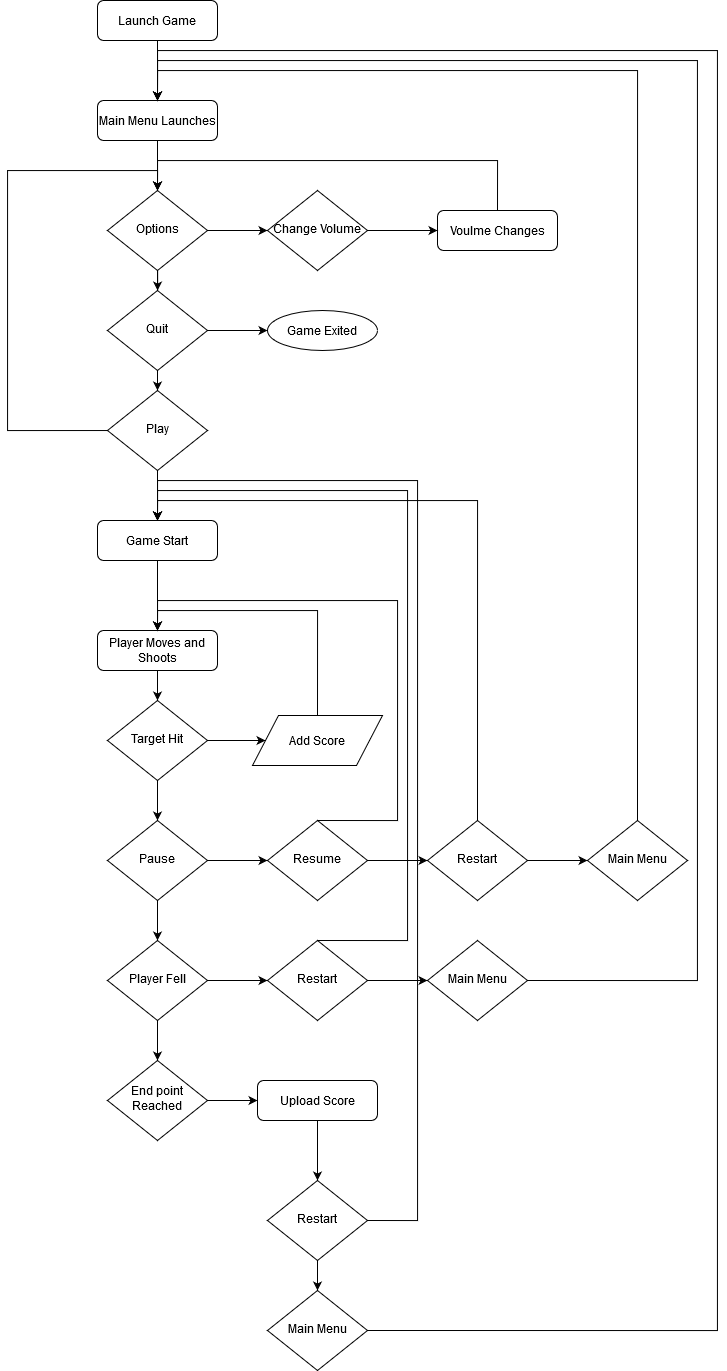

The diagram above was exported from draw.io. Its source (the exported page's mxGraphModel, read from the mxfile embedded in the PNG):
<mxGraphModel dx="1673" dy="931" grid="1" gridSize="10" guides="1" tooltips="1" connect="1" arrows="1" fold="1" page="1" pageScale="1" pageWidth="827" pageHeight="1169" math="0" shadow="0">
  <root>
    <mxCell id="WIyWlLk6GJQsqaUBKTNV-0" />
    <mxCell id="WIyWlLk6GJQsqaUBKTNV-1" parent="WIyWlLk6GJQsqaUBKTNV-0" />
    <mxCell id="geKgE6PfCDQ7Oaxct1JK-32" style="edgeStyle=orthogonalEdgeStyle;rounded=0;orthogonalLoop=1;jettySize=auto;html=1;exitX=0.5;exitY=1;exitDx=0;exitDy=0;entryX=0.5;entryY=0;entryDx=0;entryDy=0;" edge="1" parent="WIyWlLk6GJQsqaUBKTNV-1" source="WIyWlLk6GJQsqaUBKTNV-3" target="geKgE6PfCDQ7Oaxct1JK-7">
      <mxGeometry relative="1" as="geometry" />
    </mxCell>
    <mxCell id="WIyWlLk6GJQsqaUBKTNV-3" value="Launch Game" style="rounded=1;whiteSpace=wrap;html=1;fontSize=12;glass=0;strokeWidth=1;shadow=0;" parent="WIyWlLk6GJQsqaUBKTNV-1" vertex="1">
      <mxGeometry x="160" y="80" width="120" height="40" as="geometry" />
    </mxCell>
    <mxCell id="geKgE6PfCDQ7Oaxct1JK-36" style="edgeStyle=orthogonalEdgeStyle;rounded=0;orthogonalLoop=1;jettySize=auto;html=1;exitX=0.5;exitY=0;exitDx=0;exitDy=0;entryX=0.5;entryY=0;entryDx=0;entryDy=0;" edge="1" parent="WIyWlLk6GJQsqaUBKTNV-1" source="WIyWlLk6GJQsqaUBKTNV-7" target="geKgE6PfCDQ7Oaxct1JK-1">
      <mxGeometry relative="1" as="geometry">
        <Array as="points">
          <mxPoint x="560" y="240" />
          <mxPoint x="220" y="240" />
        </Array>
      </mxGeometry>
    </mxCell>
    <mxCell id="WIyWlLk6GJQsqaUBKTNV-7" value="Voulme Changes" style="rounded=1;whiteSpace=wrap;html=1;fontSize=12;glass=0;strokeWidth=1;shadow=0;" parent="WIyWlLk6GJQsqaUBKTNV-1" vertex="1">
      <mxGeometry x="500" y="290" width="120" height="40" as="geometry" />
    </mxCell>
    <mxCell id="geKgE6PfCDQ7Oaxct1JK-34" style="edgeStyle=orthogonalEdgeStyle;rounded=0;orthogonalLoop=1;jettySize=auto;html=1;exitX=1;exitY=0.5;exitDx=0;exitDy=0;entryX=0;entryY=0.5;entryDx=0;entryDy=0;" edge="1" parent="WIyWlLk6GJQsqaUBKTNV-1" source="geKgE6PfCDQ7Oaxct1JK-1" target="geKgE6PfCDQ7Oaxct1JK-3">
      <mxGeometry relative="1" as="geometry" />
    </mxCell>
    <mxCell id="geKgE6PfCDQ7Oaxct1JK-37" style="edgeStyle=orthogonalEdgeStyle;rounded=0;orthogonalLoop=1;jettySize=auto;html=1;exitX=0.5;exitY=1;exitDx=0;exitDy=0;" edge="1" parent="WIyWlLk6GJQsqaUBKTNV-1" source="geKgE6PfCDQ7Oaxct1JK-1" target="geKgE6PfCDQ7Oaxct1JK-30">
      <mxGeometry relative="1" as="geometry" />
    </mxCell>
    <mxCell id="geKgE6PfCDQ7Oaxct1JK-1" value="Options" style="rhombus;whiteSpace=wrap;html=1;shadow=0;fontFamily=Helvetica;fontSize=12;align=center;strokeWidth=1;spacing=6;spacingTop=-4;" vertex="1" parent="WIyWlLk6GJQsqaUBKTNV-1">
      <mxGeometry x="170" y="270" width="100" height="80" as="geometry" />
    </mxCell>
    <mxCell id="geKgE6PfCDQ7Oaxct1JK-35" style="edgeStyle=orthogonalEdgeStyle;rounded=0;orthogonalLoop=1;jettySize=auto;html=1;exitX=1;exitY=0.5;exitDx=0;exitDy=0;entryX=0;entryY=0.5;entryDx=0;entryDy=0;" edge="1" parent="WIyWlLk6GJQsqaUBKTNV-1" source="geKgE6PfCDQ7Oaxct1JK-3" target="WIyWlLk6GJQsqaUBKTNV-7">
      <mxGeometry relative="1" as="geometry" />
    </mxCell>
    <mxCell id="geKgE6PfCDQ7Oaxct1JK-3" value="Change Volume" style="rhombus;whiteSpace=wrap;html=1;shadow=0;fontFamily=Helvetica;fontSize=12;align=center;strokeWidth=1;spacing=6;spacingTop=-4;" vertex="1" parent="WIyWlLk6GJQsqaUBKTNV-1">
      <mxGeometry x="330" y="270" width="100" height="80" as="geometry" />
    </mxCell>
    <mxCell id="geKgE6PfCDQ7Oaxct1JK-41" style="edgeStyle=orthogonalEdgeStyle;rounded=0;orthogonalLoop=1;jettySize=auto;html=1;exitX=1;exitY=0.5;exitDx=0;exitDy=0;entryX=0.5;entryY=0;entryDx=0;entryDy=0;" edge="1" parent="WIyWlLk6GJQsqaUBKTNV-1" source="geKgE6PfCDQ7Oaxct1JK-4" target="geKgE6PfCDQ7Oaxct1JK-1">
      <mxGeometry relative="1" as="geometry">
        <Array as="points">
          <mxPoint x="70" y="510" />
          <mxPoint x="70" y="250" />
          <mxPoint x="220" y="250" />
        </Array>
      </mxGeometry>
    </mxCell>
    <mxCell id="geKgE6PfCDQ7Oaxct1JK-51" style="edgeStyle=orthogonalEdgeStyle;rounded=0;orthogonalLoop=1;jettySize=auto;html=1;entryX=0.5;entryY=0;entryDx=0;entryDy=0;" edge="1" parent="WIyWlLk6GJQsqaUBKTNV-1" source="geKgE6PfCDQ7Oaxct1JK-4" target="geKgE6PfCDQ7Oaxct1JK-49">
      <mxGeometry relative="1" as="geometry" />
    </mxCell>
    <mxCell id="geKgE6PfCDQ7Oaxct1JK-4" value="Play" style="rhombus;whiteSpace=wrap;html=1;shadow=0;fontFamily=Helvetica;fontSize=12;align=center;strokeWidth=1;spacing=6;spacingTop=-4;" vertex="1" parent="WIyWlLk6GJQsqaUBKTNV-1">
      <mxGeometry x="170" y="470" width="100" height="80" as="geometry" />
    </mxCell>
    <mxCell id="geKgE6PfCDQ7Oaxct1JK-33" style="edgeStyle=orthogonalEdgeStyle;rounded=0;orthogonalLoop=1;jettySize=auto;html=1;exitX=0.5;exitY=1;exitDx=0;exitDy=0;entryX=0.5;entryY=0;entryDx=0;entryDy=0;" edge="1" parent="WIyWlLk6GJQsqaUBKTNV-1" source="geKgE6PfCDQ7Oaxct1JK-7" target="geKgE6PfCDQ7Oaxct1JK-1">
      <mxGeometry relative="1" as="geometry" />
    </mxCell>
    <mxCell id="geKgE6PfCDQ7Oaxct1JK-7" value="Main Menu Launches" style="rounded=1;whiteSpace=wrap;html=1;fontSize=12;glass=0;strokeWidth=1;shadow=0;" vertex="1" parent="WIyWlLk6GJQsqaUBKTNV-1">
      <mxGeometry x="160" y="180" width="120" height="40" as="geometry" />
    </mxCell>
    <mxCell id="geKgE6PfCDQ7Oaxct1JK-42" style="edgeStyle=orthogonalEdgeStyle;rounded=0;orthogonalLoop=1;jettySize=auto;html=1;exitX=0.5;exitY=1;exitDx=0;exitDy=0;entryX=0.5;entryY=0;entryDx=0;entryDy=0;" edge="1" parent="WIyWlLk6GJQsqaUBKTNV-1" source="geKgE6PfCDQ7Oaxct1JK-8" target="geKgE6PfCDQ7Oaxct1JK-9">
      <mxGeometry relative="1" as="geometry" />
    </mxCell>
    <mxCell id="geKgE6PfCDQ7Oaxct1JK-8" value="Player Moves and Shoots" style="rounded=1;whiteSpace=wrap;html=1;fontSize=12;glass=0;strokeWidth=1;shadow=0;" vertex="1" parent="WIyWlLk6GJQsqaUBKTNV-1">
      <mxGeometry x="160" y="710" width="120" height="40" as="geometry" />
    </mxCell>
    <mxCell id="geKgE6PfCDQ7Oaxct1JK-43" style="edgeStyle=orthogonalEdgeStyle;rounded=0;orthogonalLoop=1;jettySize=auto;html=1;exitX=1;exitY=0.5;exitDx=0;exitDy=0;entryX=0;entryY=0.5;entryDx=0;entryDy=0;" edge="1" parent="WIyWlLk6GJQsqaUBKTNV-1" source="geKgE6PfCDQ7Oaxct1JK-9" target="geKgE6PfCDQ7Oaxct1JK-11">
      <mxGeometry relative="1" as="geometry" />
    </mxCell>
    <mxCell id="geKgE6PfCDQ7Oaxct1JK-45" style="edgeStyle=orthogonalEdgeStyle;rounded=0;orthogonalLoop=1;jettySize=auto;html=1;exitX=0.5;exitY=1;exitDx=0;exitDy=0;entryX=0.5;entryY=0;entryDx=0;entryDy=0;" edge="1" parent="WIyWlLk6GJQsqaUBKTNV-1" source="geKgE6PfCDQ7Oaxct1JK-9" target="geKgE6PfCDQ7Oaxct1JK-26">
      <mxGeometry relative="1" as="geometry" />
    </mxCell>
    <mxCell id="geKgE6PfCDQ7Oaxct1JK-9" value="Target Hit" style="rhombus;whiteSpace=wrap;html=1;shadow=0;fontFamily=Helvetica;fontSize=12;align=center;strokeWidth=1;spacing=6;spacingTop=-4;" vertex="1" parent="WIyWlLk6GJQsqaUBKTNV-1">
      <mxGeometry x="170" y="780" width="100" height="80" as="geometry" />
    </mxCell>
    <mxCell id="geKgE6PfCDQ7Oaxct1JK-44" style="edgeStyle=orthogonalEdgeStyle;rounded=0;orthogonalLoop=1;jettySize=auto;html=1;exitX=0.5;exitY=0;exitDx=0;exitDy=0;entryX=0.5;entryY=0;entryDx=0;entryDy=0;" edge="1" parent="WIyWlLk6GJQsqaUBKTNV-1" source="geKgE6PfCDQ7Oaxct1JK-11" target="geKgE6PfCDQ7Oaxct1JK-8">
      <mxGeometry relative="1" as="geometry" />
    </mxCell>
    <mxCell id="geKgE6PfCDQ7Oaxct1JK-11" value="Add Score" style="shape=parallelogram;perimeter=parallelogramPerimeter;whiteSpace=wrap;html=1;" vertex="1" parent="WIyWlLk6GJQsqaUBKTNV-1">
      <mxGeometry x="315" y="795" width="130" height="50" as="geometry" />
    </mxCell>
    <mxCell id="geKgE6PfCDQ7Oaxct1JK-58" style="edgeStyle=orthogonalEdgeStyle;rounded=0;orthogonalLoop=1;jettySize=auto;html=1;exitX=1;exitY=0.5;exitDx=0;exitDy=0;entryX=0;entryY=0.5;entryDx=0;entryDy=0;" edge="1" parent="WIyWlLk6GJQsqaUBKTNV-1" source="geKgE6PfCDQ7Oaxct1JK-16" target="geKgE6PfCDQ7Oaxct1JK-18">
      <mxGeometry relative="1" as="geometry" />
    </mxCell>
    <mxCell id="geKgE6PfCDQ7Oaxct1JK-61" style="edgeStyle=orthogonalEdgeStyle;rounded=0;orthogonalLoop=1;jettySize=auto;html=1;exitX=0.5;exitY=1;exitDx=0;exitDy=0;" edge="1" parent="WIyWlLk6GJQsqaUBKTNV-1" source="geKgE6PfCDQ7Oaxct1JK-16" target="geKgE6PfCDQ7Oaxct1JK-17">
      <mxGeometry relative="1" as="geometry" />
    </mxCell>
    <mxCell id="geKgE6PfCDQ7Oaxct1JK-16" value="Player Fell" style="rhombus;whiteSpace=wrap;html=1;shadow=0;fontFamily=Helvetica;fontSize=12;align=center;strokeWidth=1;spacing=6;spacingTop=-4;" vertex="1" parent="WIyWlLk6GJQsqaUBKTNV-1">
      <mxGeometry x="170" y="1020" width="100" height="80" as="geometry" />
    </mxCell>
    <mxCell id="geKgE6PfCDQ7Oaxct1JK-62" style="edgeStyle=orthogonalEdgeStyle;rounded=0;orthogonalLoop=1;jettySize=auto;html=1;exitX=1;exitY=0.5;exitDx=0;exitDy=0;entryX=0;entryY=0.5;entryDx=0;entryDy=0;" edge="1" parent="WIyWlLk6GJQsqaUBKTNV-1" source="geKgE6PfCDQ7Oaxct1JK-17" target="geKgE6PfCDQ7Oaxct1JK-20">
      <mxGeometry relative="1" as="geometry" />
    </mxCell>
    <mxCell id="geKgE6PfCDQ7Oaxct1JK-17" value="End point Reached" style="rhombus;whiteSpace=wrap;html=1;shadow=0;fontFamily=Helvetica;fontSize=12;align=center;strokeWidth=1;spacing=6;spacingTop=-4;" vertex="1" parent="WIyWlLk6GJQsqaUBKTNV-1">
      <mxGeometry x="170" y="1140" width="100" height="80" as="geometry" />
    </mxCell>
    <mxCell id="geKgE6PfCDQ7Oaxct1JK-57" style="edgeStyle=orthogonalEdgeStyle;rounded=0;orthogonalLoop=1;jettySize=auto;html=1;exitX=0.5;exitY=0;exitDx=0;exitDy=0;entryX=0.5;entryY=0;entryDx=0;entryDy=0;" edge="1" parent="WIyWlLk6GJQsqaUBKTNV-1" source="geKgE6PfCDQ7Oaxct1JK-18" target="geKgE6PfCDQ7Oaxct1JK-49">
      <mxGeometry relative="1" as="geometry">
        <Array as="points">
          <mxPoint x="470" y="1020" />
          <mxPoint x="470" y="570" />
          <mxPoint x="220" y="570" />
        </Array>
      </mxGeometry>
    </mxCell>
    <mxCell id="geKgE6PfCDQ7Oaxct1JK-59" style="edgeStyle=orthogonalEdgeStyle;rounded=0;orthogonalLoop=1;jettySize=auto;html=1;exitX=1;exitY=0.5;exitDx=0;exitDy=0;entryX=0;entryY=0.5;entryDx=0;entryDy=0;" edge="1" parent="WIyWlLk6GJQsqaUBKTNV-1" source="geKgE6PfCDQ7Oaxct1JK-18" target="geKgE6PfCDQ7Oaxct1JK-19">
      <mxGeometry relative="1" as="geometry" />
    </mxCell>
    <mxCell id="geKgE6PfCDQ7Oaxct1JK-18" value="Restart" style="rhombus;whiteSpace=wrap;html=1;shadow=0;fontFamily=Helvetica;fontSize=12;align=center;strokeWidth=1;spacing=6;spacingTop=-4;" vertex="1" parent="WIyWlLk6GJQsqaUBKTNV-1">
      <mxGeometry x="330" y="1020" width="100" height="80" as="geometry" />
    </mxCell>
    <mxCell id="geKgE6PfCDQ7Oaxct1JK-60" style="edgeStyle=orthogonalEdgeStyle;rounded=0;orthogonalLoop=1;jettySize=auto;html=1;exitX=1;exitY=0.5;exitDx=0;exitDy=0;entryX=0.5;entryY=0;entryDx=0;entryDy=0;" edge="1" parent="WIyWlLk6GJQsqaUBKTNV-1" source="geKgE6PfCDQ7Oaxct1JK-19" target="geKgE6PfCDQ7Oaxct1JK-7">
      <mxGeometry relative="1" as="geometry">
        <Array as="points">
          <mxPoint x="760" y="1060" />
          <mxPoint x="760" y="140" />
          <mxPoint x="220" y="140" />
        </Array>
      </mxGeometry>
    </mxCell>
    <mxCell id="geKgE6PfCDQ7Oaxct1JK-19" value="Main Menu" style="rhombus;whiteSpace=wrap;html=1;shadow=0;fontFamily=Helvetica;fontSize=12;align=center;strokeWidth=1;spacing=6;spacingTop=-4;" vertex="1" parent="WIyWlLk6GJQsqaUBKTNV-1">
      <mxGeometry x="490" y="1020" width="100" height="80" as="geometry" />
    </mxCell>
    <mxCell id="geKgE6PfCDQ7Oaxct1JK-63" style="edgeStyle=orthogonalEdgeStyle;rounded=0;orthogonalLoop=1;jettySize=auto;html=1;exitX=0.5;exitY=1;exitDx=0;exitDy=0;entryX=0.5;entryY=0;entryDx=0;entryDy=0;" edge="1" parent="WIyWlLk6GJQsqaUBKTNV-1" source="geKgE6PfCDQ7Oaxct1JK-20" target="geKgE6PfCDQ7Oaxct1JK-24">
      <mxGeometry relative="1" as="geometry" />
    </mxCell>
    <mxCell id="geKgE6PfCDQ7Oaxct1JK-20" value="Upload Score" style="rounded=1;whiteSpace=wrap;html=1;fontSize=12;glass=0;strokeWidth=1;shadow=0;" vertex="1" parent="WIyWlLk6GJQsqaUBKTNV-1">
      <mxGeometry x="320" y="1160" width="120" height="40" as="geometry" />
    </mxCell>
    <mxCell id="geKgE6PfCDQ7Oaxct1JK-64" style="edgeStyle=orthogonalEdgeStyle;rounded=0;orthogonalLoop=1;jettySize=auto;html=1;exitX=1;exitY=0.5;exitDx=0;exitDy=0;entryX=0.5;entryY=0;entryDx=0;entryDy=0;" edge="1" parent="WIyWlLk6GJQsqaUBKTNV-1" source="geKgE6PfCDQ7Oaxct1JK-24" target="geKgE6PfCDQ7Oaxct1JK-49">
      <mxGeometry relative="1" as="geometry">
        <Array as="points">
          <mxPoint x="480" y="1300" />
          <mxPoint x="480" y="560" />
          <mxPoint x="220" y="560" />
        </Array>
      </mxGeometry>
    </mxCell>
    <mxCell id="geKgE6PfCDQ7Oaxct1JK-65" style="edgeStyle=orthogonalEdgeStyle;rounded=0;orthogonalLoop=1;jettySize=auto;html=1;exitX=0.5;exitY=1;exitDx=0;exitDy=0;entryX=0.5;entryY=0;entryDx=0;entryDy=0;" edge="1" parent="WIyWlLk6GJQsqaUBKTNV-1" source="geKgE6PfCDQ7Oaxct1JK-24" target="geKgE6PfCDQ7Oaxct1JK-25">
      <mxGeometry relative="1" as="geometry" />
    </mxCell>
    <mxCell id="geKgE6PfCDQ7Oaxct1JK-24" value="Restart" style="rhombus;whiteSpace=wrap;html=1;shadow=0;fontFamily=Helvetica;fontSize=12;align=center;strokeWidth=1;spacing=6;spacingTop=-4;" vertex="1" parent="WIyWlLk6GJQsqaUBKTNV-1">
      <mxGeometry x="330" y="1260" width="100" height="80" as="geometry" />
    </mxCell>
    <mxCell id="geKgE6PfCDQ7Oaxct1JK-67" style="edgeStyle=orthogonalEdgeStyle;rounded=0;orthogonalLoop=1;jettySize=auto;html=1;exitX=1;exitY=0.5;exitDx=0;exitDy=0;entryX=0.5;entryY=0;entryDx=0;entryDy=0;" edge="1" parent="WIyWlLk6GJQsqaUBKTNV-1" source="geKgE6PfCDQ7Oaxct1JK-25" target="geKgE6PfCDQ7Oaxct1JK-7">
      <mxGeometry relative="1" as="geometry">
        <Array as="points">
          <mxPoint x="780" y="1410" />
          <mxPoint x="780" y="130" />
          <mxPoint x="220" y="130" />
        </Array>
      </mxGeometry>
    </mxCell>
    <mxCell id="geKgE6PfCDQ7Oaxct1JK-25" value="Main Menu" style="rhombus;whiteSpace=wrap;html=1;shadow=0;fontFamily=Helvetica;fontSize=12;align=center;strokeWidth=1;spacing=6;spacingTop=-4;" vertex="1" parent="WIyWlLk6GJQsqaUBKTNV-1">
      <mxGeometry x="330" y="1370" width="100" height="80" as="geometry" />
    </mxCell>
    <mxCell id="geKgE6PfCDQ7Oaxct1JK-46" style="edgeStyle=orthogonalEdgeStyle;rounded=0;orthogonalLoop=1;jettySize=auto;html=1;exitX=1;exitY=0.5;exitDx=0;exitDy=0;entryX=0;entryY=0.5;entryDx=0;entryDy=0;" edge="1" parent="WIyWlLk6GJQsqaUBKTNV-1" source="geKgE6PfCDQ7Oaxct1JK-26" target="geKgE6PfCDQ7Oaxct1JK-29">
      <mxGeometry relative="1" as="geometry" />
    </mxCell>
    <mxCell id="geKgE6PfCDQ7Oaxct1JK-55" style="edgeStyle=orthogonalEdgeStyle;rounded=0;orthogonalLoop=1;jettySize=auto;html=1;exitX=0.5;exitY=1;exitDx=0;exitDy=0;" edge="1" parent="WIyWlLk6GJQsqaUBKTNV-1" source="geKgE6PfCDQ7Oaxct1JK-26" target="geKgE6PfCDQ7Oaxct1JK-16">
      <mxGeometry relative="1" as="geometry" />
    </mxCell>
    <mxCell id="geKgE6PfCDQ7Oaxct1JK-26" value="Pause" style="rhombus;whiteSpace=wrap;html=1;shadow=0;fontFamily=Helvetica;fontSize=12;align=center;strokeWidth=1;spacing=6;spacingTop=-4;" vertex="1" parent="WIyWlLk6GJQsqaUBKTNV-1">
      <mxGeometry x="170" y="900" width="100" height="80" as="geometry" />
    </mxCell>
    <mxCell id="geKgE6PfCDQ7Oaxct1JK-50" style="edgeStyle=orthogonalEdgeStyle;rounded=0;orthogonalLoop=1;jettySize=auto;html=1;exitX=0.5;exitY=0;exitDx=0;exitDy=0;entryX=0.5;entryY=0;entryDx=0;entryDy=0;" edge="1" parent="WIyWlLk6GJQsqaUBKTNV-1" source="geKgE6PfCDQ7Oaxct1JK-27" target="geKgE6PfCDQ7Oaxct1JK-49">
      <mxGeometry relative="1" as="geometry" />
    </mxCell>
    <mxCell id="geKgE6PfCDQ7Oaxct1JK-53" style="edgeStyle=orthogonalEdgeStyle;rounded=0;orthogonalLoop=1;jettySize=auto;html=1;exitX=1;exitY=0.5;exitDx=0;exitDy=0;entryX=0;entryY=0.5;entryDx=0;entryDy=0;" edge="1" parent="WIyWlLk6GJQsqaUBKTNV-1" source="geKgE6PfCDQ7Oaxct1JK-27" target="geKgE6PfCDQ7Oaxct1JK-28">
      <mxGeometry relative="1" as="geometry" />
    </mxCell>
    <mxCell id="geKgE6PfCDQ7Oaxct1JK-27" value="Restart" style="rhombus;whiteSpace=wrap;html=1;shadow=0;fontFamily=Helvetica;fontSize=12;align=center;strokeWidth=1;spacing=6;spacingTop=-4;" vertex="1" parent="WIyWlLk6GJQsqaUBKTNV-1">
      <mxGeometry x="490" y="900" width="100" height="80" as="geometry" />
    </mxCell>
    <mxCell id="geKgE6PfCDQ7Oaxct1JK-54" style="edgeStyle=orthogonalEdgeStyle;rounded=0;orthogonalLoop=1;jettySize=auto;html=1;exitX=0.5;exitY=0;exitDx=0;exitDy=0;entryX=0.5;entryY=0;entryDx=0;entryDy=0;" edge="1" parent="WIyWlLk6GJQsqaUBKTNV-1" source="geKgE6PfCDQ7Oaxct1JK-28" target="geKgE6PfCDQ7Oaxct1JK-7">
      <mxGeometry relative="1" as="geometry">
        <Array as="points">
          <mxPoint x="700" y="150" />
          <mxPoint x="220" y="150" />
        </Array>
      </mxGeometry>
    </mxCell>
    <mxCell id="geKgE6PfCDQ7Oaxct1JK-28" value="Main Menu" style="rhombus;whiteSpace=wrap;html=1;shadow=0;fontFamily=Helvetica;fontSize=12;align=center;strokeWidth=1;spacing=6;spacingTop=-4;" vertex="1" parent="WIyWlLk6GJQsqaUBKTNV-1">
      <mxGeometry x="650" y="900" width="100" height="80" as="geometry" />
    </mxCell>
    <mxCell id="geKgE6PfCDQ7Oaxct1JK-47" style="edgeStyle=orthogonalEdgeStyle;rounded=0;orthogonalLoop=1;jettySize=auto;html=1;exitX=0.5;exitY=0;exitDx=0;exitDy=0;entryX=0.5;entryY=0;entryDx=0;entryDy=0;" edge="1" parent="WIyWlLk6GJQsqaUBKTNV-1" source="geKgE6PfCDQ7Oaxct1JK-29" target="geKgE6PfCDQ7Oaxct1JK-8">
      <mxGeometry relative="1" as="geometry">
        <Array as="points">
          <mxPoint x="460" y="900" />
          <mxPoint x="460" y="680" />
          <mxPoint x="220" y="680" />
        </Array>
      </mxGeometry>
    </mxCell>
    <mxCell id="geKgE6PfCDQ7Oaxct1JK-48" style="edgeStyle=orthogonalEdgeStyle;rounded=0;orthogonalLoop=1;jettySize=auto;html=1;exitX=1;exitY=0.5;exitDx=0;exitDy=0;" edge="1" parent="WIyWlLk6GJQsqaUBKTNV-1" source="geKgE6PfCDQ7Oaxct1JK-29" target="geKgE6PfCDQ7Oaxct1JK-27">
      <mxGeometry relative="1" as="geometry" />
    </mxCell>
    <mxCell id="geKgE6PfCDQ7Oaxct1JK-29" value="Resume" style="rhombus;whiteSpace=wrap;html=1;shadow=0;fontFamily=Helvetica;fontSize=12;align=center;strokeWidth=1;spacing=6;spacingTop=-4;" vertex="1" parent="WIyWlLk6GJQsqaUBKTNV-1">
      <mxGeometry x="330" y="900" width="100" height="80" as="geometry" />
    </mxCell>
    <mxCell id="geKgE6PfCDQ7Oaxct1JK-38" style="edgeStyle=orthogonalEdgeStyle;rounded=0;orthogonalLoop=1;jettySize=auto;html=1;exitX=1;exitY=0.5;exitDx=0;exitDy=0;entryX=0;entryY=0.5;entryDx=0;entryDy=0;" edge="1" parent="WIyWlLk6GJQsqaUBKTNV-1" source="geKgE6PfCDQ7Oaxct1JK-30" target="geKgE6PfCDQ7Oaxct1JK-31">
      <mxGeometry relative="1" as="geometry" />
    </mxCell>
    <mxCell id="geKgE6PfCDQ7Oaxct1JK-39" style="edgeStyle=orthogonalEdgeStyle;rounded=0;orthogonalLoop=1;jettySize=auto;html=1;exitX=0.5;exitY=1;exitDx=0;exitDy=0;entryX=0.5;entryY=0;entryDx=0;entryDy=0;" edge="1" parent="WIyWlLk6GJQsqaUBKTNV-1" source="geKgE6PfCDQ7Oaxct1JK-30" target="geKgE6PfCDQ7Oaxct1JK-4">
      <mxGeometry relative="1" as="geometry" />
    </mxCell>
    <mxCell id="geKgE6PfCDQ7Oaxct1JK-30" value="Quit" style="rhombus;whiteSpace=wrap;html=1;shadow=0;fontFamily=Helvetica;fontSize=12;align=center;strokeWidth=1;spacing=6;spacingTop=-4;" vertex="1" parent="WIyWlLk6GJQsqaUBKTNV-1">
      <mxGeometry x="170" y="370" width="100" height="80" as="geometry" />
    </mxCell>
    <mxCell id="geKgE6PfCDQ7Oaxct1JK-31" value="Game Exited" style="ellipse;whiteSpace=wrap;html=1;" vertex="1" parent="WIyWlLk6GJQsqaUBKTNV-1">
      <mxGeometry x="330" y="390" width="110" height="40" as="geometry" />
    </mxCell>
    <mxCell id="geKgE6PfCDQ7Oaxct1JK-52" style="edgeStyle=orthogonalEdgeStyle;rounded=0;orthogonalLoop=1;jettySize=auto;html=1;exitX=0.5;exitY=1;exitDx=0;exitDy=0;entryX=0.5;entryY=0;entryDx=0;entryDy=0;" edge="1" parent="WIyWlLk6GJQsqaUBKTNV-1" source="geKgE6PfCDQ7Oaxct1JK-49" target="geKgE6PfCDQ7Oaxct1JK-8">
      <mxGeometry relative="1" as="geometry" />
    </mxCell>
    <mxCell id="geKgE6PfCDQ7Oaxct1JK-49" value="Game Start" style="rounded=1;whiteSpace=wrap;html=1;fontSize=12;glass=0;strokeWidth=1;shadow=0;" vertex="1" parent="WIyWlLk6GJQsqaUBKTNV-1">
      <mxGeometry x="160" y="600" width="120" height="40" as="geometry" />
    </mxCell>
  </root>
</mxGraphModel>